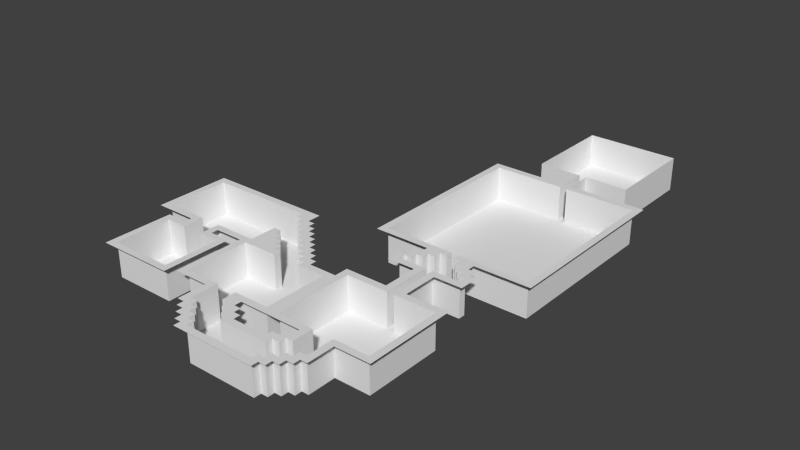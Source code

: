 # Source: Tutorial.blend  (saved by Blender 2.72.0; exported with 4.5.12 LTS)
import bpy
from mathutils import Matrix  # noqa: F401  (used for matrix-valued properties, if any)

bpy.ops.wm.read_factory_settings(use_empty=True)
scene = bpy.context.scene
scene.name = 'Scene'

# ---- collections
col_collection_1 = bpy.data.collections.new('Collection 1'); scene.collection.children.link(col_collection_1)

# ---- world
world_world = bpy.data.worlds.new('World'); scene.world = world_world
world_world.color = (0.05088, 0.05088, 0.05088)
world_world.use_sun_shadow = False
world_world.sun_shadow_jitter_overblur = 0.0
world_world.cycles.sampling_method = 'MANUAL'
world_world.cycles.sample_map_resolution = 256

# ---- meshes
me_grid_001 = bpy.data.meshes.new('Grid.001')
me_grid_001.from_pydata([(1.01, -9.495, 0.0), (5.859, -9.495, 0.0), (0.6061, -9.091, 0.0), (1.01, -9.091, 0.0), (1.414, -9.091, 0.0), (5.455, -9.091, 0.0), (5.859, -9.091, 0.0), (6.263, -9.091, 0.0), (0.202, -8.687, 0.0), (0.6061, -8.687, 0.0), (1.01, -8.687, 0.0), (1.414, -8.687, 0.0), (5.455, -8.687, 0.0), (5.859, -8.687, 0.0), (6.263, -8.687, 0.0), (6.667, -8.687, 0.0), (-0.202, -8.283, 0.0), (0.202, -8.283, 0.0), (0.6061, -8.283, 0.0), (1.01, -8.283, 0.0), (5.859, -8.283, 0.0), (6.263, -8.283, 0.0), (6.667, -8.283, 0.0), (7.071, -8.283, 0.0), (-0.6061, -7.879, 0.0), (-0.202, -7.879, 0.0), (0.202, -7.879, 0.0), (0.6061, -7.879, 0.0), (2.222, -7.879, 0.0), (5.051, -7.879, 0.0), (6.263, -7.879, 0.0), (6.667, -7.879, 0.0), (7.071, -7.879, 0.0), (7.475, -7.879, 0.0), (-0.202, -7.475, 0.0), (0.202, -7.475, 0.0), (1.818, -7.475, 0.0), (2.222, -7.475, 0.0), (2.626, -7.475, 0.0), (4.646, -7.475, 0.0), (5.051, -7.475, 0.0), (5.455, -7.475, 0.0), (6.667, -7.475, 0.0), (7.071, -7.475, 0.0), (1.414, -7.071, 0.0), (1.818, -7.071, 0.0), (2.222, -7.071, 0.0), (2.626, -7.071, 0.0), (4.646, -7.071, 0.0), (5.051, -7.071, 0.0), (5.455, -7.071, 0.0), (5.859, -7.071, 0.0), (-7.475, -6.667, 0.0), (-3.03, -6.667, 0.0), (1.01, -6.667, 0.0), (1.414, -6.667, 0.0), (1.818, -6.667, 0.0), (2.222, -6.667, 0.0), (5.051, -6.667, 0.0), (5.455, -6.667, 0.0), (-7.071, -6.263, 0.0), (-3.434, -6.263, 0.0), (-2.626, -6.263, 0.0), (-0.6061, -6.263, 0.0), (1.818, -6.263, 0.0), (5.051, -6.263, 0.0), (5.455, -6.263, 0.0), (7.475, -6.263, 0.0), (9.495, -6.263, 0.0), (-2.222, -5.859, 0.0), (-0.202, -5.859, 0.0), (1.01, -5.859, 0.0), (3.03, -5.859, 0.0), (3.838, -5.859, 0.0), (5.051, -5.859, 0.0), (5.859, -5.859, 0.0), (7.071, -5.859, 0.0), (9.091, -5.859, 0.0), (-7.071, -3.03, 0.0), (-5.859, -3.03, 0.0), (-4.646, -3.03, 0.0), (-3.434, -3.03, 0.0), (-7.475, -2.626, 0.0), (-6.263, -2.626, 0.0), (-4.242, -2.626, 0.0), (-3.03, -2.626, 0.0), (-8.687, -2.222, 0.0), (-6.263, -2.222, 0.0), (-4.242, -2.222, 0.0), (-2.626, -2.222, 0.0), (-2.222, -2.222, 0.0), (-0.202, -2.222, 0.0), (1.414, -2.222, 0.0), (3.03, -2.222, 0.0), (-8.283, -1.818, 0.0), (-5.859, -1.818, 0.0), (-4.646, -1.818, 0.0), (-2.222, -1.818, 0.0), (-0.6061, -1.818, 0.0), (-0.202, -1.818, 0.0), (1.01, -1.818, 0.0), (1.414, -1.818, 0.0), (1.818, -1.818, 0.0), (3.434, -1.818, 0.0), (-1.01, -1.414, 0.0), (-0.6061, -1.414, 0.0), (0.6061, -1.414, 0.0), (1.01, -1.414, 0.0), (1.414, -1.414, 0.0), (1.818, -1.414, 0.0), (3.838, -1.414, 0.0), (6.263, -1.414, 0.0), (6.667, -1.414, 0.0), (9.091, -1.414, 0.0), (-1.414, -1.01, 0.0), (-1.01, -1.01, 0.0), (0.202, -1.01, 0.0), (0.6061, -1.01, 0.0), (1.01, -1.01, 0.0), (1.414, -1.01, 0.0), (3.434, -1.01, 0.0), (5.859, -1.01, 0.0), (7.071, -1.01, 0.0), (9.495, -1.01, 0.0), (-1.818, -0.6061, 0.0), (-1.414, -0.6061, 0.0), (-0.202, -0.6061, 0.0), (0.202, -0.6061, 0.0), (0.6061, -0.6061, 0.0), (1.01, -0.6061, 0.0), (-2.222, -0.202, 0.0), (-1.818, -0.202, 0.0), (-0.6061, -0.202, 0.0), (-0.202, -0.202, 0.0), (0.202, -0.202, 0.0), (0.6061, -0.202, 0.0), (-1.01, 0.202, 0.0), (-0.6061, 0.202, 0.0), (-0.202, 0.202, 0.0), (0.202, 0.202, 0.0), (-1.414, 0.6061, 0.0), (-1.01, 0.6061, 0.0), (-0.6061, 0.6061, 0.0), (-0.202, 0.6061, 0.0), (-1.818, 1.01, 0.0), (-1.414, 1.01, 0.0), (-1.01, 1.01, 0.0), (-0.6061, 1.01, 0.0), (4.242, 1.01, 0.0), (5.859, 1.01, 0.0), (7.071, 1.01, 0.0), (8.687, 1.01, 0.0), (-2.222, 1.414, 0.0), (-1.818, 1.414, 0.0), (-1.414, 1.414, 0.0), (-1.01, 1.414, 0.0), (4.646, 1.414, 0.0), (6.263, 1.414, 0.0), (6.667, 1.414, 0.0), (8.283, 1.414, 0.0), (-8.283, 1.818, 0.0), (-2.222, 1.818, 0.0), (4.242, 1.818, 0.0), (4.646, 1.818, 0.0), (5.051, 1.818, 0.0), (7.879, 1.818, 0.0), (8.283, 1.818, 0.0), (-8.687, 2.222, 0.0), (-1.414, 2.222, 0.0), (5.051, 2.222, 0.0), (5.455, 2.222, 0.0), (7.475, 2.222, 0.0), (7.879, 2.222, 0.0), (8.283, 2.222, 0.0), (8.687, 2.222, 0.0), (4.646, 2.626, 0.0), (5.051, 2.626, 0.0), (5.455, 2.626, 0.0), (5.859, 2.626, 0.0), (7.071, 2.626, 0.0), (7.475, 2.626, 0.0), (7.879, 2.626, 0.0), (8.283, 2.626, 0.0), (1.818, 3.03, 0.0), (5.051, 3.03, 0.0), (5.859, 3.03, 0.0), (6.263, 3.03, 0.0), (6.667, 3.03, 0.0), (7.071, 3.03, 0.0), (7.879, 3.03, 0.0), (11.11, 3.03, 0.0), (2.222, 3.434, 0.0), (6.263, 3.434, 0.0), (6.667, 3.434, 0.0), (10.71, 3.434, 0.0), (2.222, 13.13, 0.0), (6.263, 13.13, 0.0), (6.667, 13.13, 0.0), (10.71, 13.13, 0.0), (1.818, 13.54, 0.0), (6.263, 13.54, 0.0), (6.667, 13.54, 0.0), (11.11, 13.54, 0.0), (1.414, -9.091, -1.99), (5.455, -9.091, -1.99), (1.01, -8.687, -1.99), (1.414, -8.687, -1.99), (5.455, -8.687, -1.99), (5.859, -8.687, -1.99), (0.6061, -8.283, -1.99), (1.01, -8.283, -1.99), (5.859, -8.283, -1.99), (6.263, -8.283, -1.99), (0.202, -7.879, -1.99), (0.6061, -7.879, -1.99), (2.222, -7.879, -1.99), (5.051, -7.879, -1.99), (6.263, -7.879, -1.99), (6.667, -7.879, -1.99), (-0.202, -7.475, -1.99), (0.202, -7.475, -1.99), (1.818, -7.475, -1.99), (2.222, -7.475, -1.99), (5.051, -7.475, -1.99), (5.455, -7.475, -1.99), (6.667, -7.475, -1.99), (7.071, -7.475, -1.99), (1.414, -7.071, -1.99), (1.818, -7.071, -1.99), (5.455, -7.071, -1.99), (5.859, -7.071, -1.99), (1.01, -6.667, -1.99), (1.414, -6.667, -1.99), (-7.071, -6.263, -1.99), (-3.434, -6.263, -1.99), (-2.222, -5.859, -1.99), (-0.202, -5.859, -1.99), (1.01, -5.859, -1.99), (3.03, -5.859, -1.99), (3.838, -5.859, -1.99), (5.859, -5.859, -1.99), (7.071, -5.859, -1.99), (9.091, -5.859, -1.99), (-7.071, -3.03, -1.99), (-5.859, -3.03, -1.99), (-4.646, -3.03, -1.99), (-3.434, -3.03, -1.99), (-2.222, -2.222, -1.99), (-0.202, -2.222, -1.99), (1.414, -2.222, -1.99), (3.03, -2.222, -1.99), (-8.283, -1.818, -1.99), (-5.859, -1.818, -1.99), (-4.646, -1.818, -1.99), (-2.222, -1.818, -1.99), (-0.6061, -1.818, -1.99), (-0.202, -1.818, -1.99), (1.01, -1.818, -1.99), (1.414, -1.818, -1.99), (-1.01, -1.414, -1.99), (-0.6061, -1.414, -1.99), (0.6061, -1.414, -1.99), (1.01, -1.414, -1.99), (3.838, -1.414, -1.99), (6.263, -1.414, -1.99), (6.667, -1.414, -1.99), (9.091, -1.414, -1.99), (-1.414, -1.01, -1.99), (-1.01, -1.01, -1.99), (0.202, -1.01, -1.99), (0.6061, -1.01, -1.99), (-1.818, -0.6061, -1.99), (-1.414, -0.6061, -1.99), (-0.202, -0.6061, -1.99), (0.202, -0.6061, -1.99), (-2.222, -0.202, -1.99), (-1.818, -0.202, -1.99), (-0.6061, -0.202, -1.99), (-0.202, -0.202, -1.99), (-1.01, 0.202, -1.99), (-0.6061, 0.202, -1.99), (-1.414, 0.6061, -1.99), (-1.01, 0.6061, -1.99), (-1.818, 1.01, -1.99), (-1.414, 1.01, -1.99), (-2.222, 1.414, -1.99), (-1.818, 1.414, -1.99), (4.646, 1.414, -1.99), (6.263, 1.414, -1.99), (6.667, 1.414, -1.99), (8.283, 1.414, -1.99), (-8.283, 1.818, -1.99), (-2.222, 1.818, -1.99), (4.646, 1.818, -1.99), (5.051, 1.818, -1.99), (7.879, 1.818, -1.99), (8.283, 1.818, -1.99), (5.051, 2.222, -1.99), (5.455, 2.222, -1.99), (7.475, 2.222, -1.99), (7.879, 2.222, -1.99), (5.455, 2.626, -1.99), (5.859, 2.626, -1.99), (7.071, 2.626, -1.99), (7.475, 2.626, -1.99), (5.859, 3.03, -1.99), (6.263, 3.03, -1.99), (6.667, 3.03, -1.99), (7.071, 3.03, -1.99), (2.222, 3.434, -1.99), (6.263, 3.434, -1.99), (6.667, 3.434, -1.99), (10.71, 3.434, -1.99), (2.222, 13.13, -1.99), (6.263, 13.13, -1.99), (6.667, 13.13, -1.99), (10.71, 13.13, -1.99), (6.263, 15.13, 0.0), (6.667, 15.13, 0.0), (6.263, 15.13, -1.99), (6.667, 15.13, -1.99), (9.167, 15.13, 0.0), (9.167, 15.13, -1.99), (9.167, 20.63, 0.0), (9.167, 20.63, -1.99), (3.763, 15.13, 0.0), (3.763, 15.13, -1.99), (3.763, 20.63, 0.0), (3.763, 20.63, -1.99)], [], [(94, 251, 291, 160), (193, 194, 312, 311), (112, 158, 289, 265), (190, 202, 201, 197, 198, 194, 193, 187, 188, 179, 180, 171, 172, 165, 166, 159, 158, 112, 113, 77, 76, 43, 42, 31, 30, 21, 20, 13, 12, 5, 4, 11, 10, 19, 18, 27, 26, 35, 34, 70, 69, 90, 91, 99, 98, 105, 104, 115, 114, 125, 124, 131, 130, 97, 96, 80, 81, 61, 60, 78, 79, 95, 94, 160, 161, 152, 153, 144, 145, 140, 141, 136, 137, 132, 133, 126, 127, 116, 117, 106, 107, 100, 101, 92, 93, 72, 71, 54, 55, 44, 45, 36, 37, 28, 29, 40, 49, 48, 39, 38, 47, 46, 57, 56, 64, 65, 74, 73, 110, 111, 157, 156, 163, 162, 148, 149, 121, 120, 103, 102, 109, 108, 119, 118, 129, 128, 135, 134, 139, 138, 143, 142, 147, 146, 155, 154, 168, 167, 86, 87, 83, 82, 52, 53, 85, 84, 88, 89, 62, 63, 24, 25, 16, 17, 8, 9, 2, 3, 0, 1, 6, 7, 14, 15, 22, 23, 32, 33, 67, 68, 123, 122, 150, 151, 174, 173, 182, 181, 189), (70, 34, 219, 236), (192, 186, 306, 310), (28, 215, 216, 29), (36, 45, 228, 221), (166, 165, 295, 296), (171, 180, 304, 299), (13, 20, 211, 208), (145, 144, 283, 284), (152, 161, 292, 285), (133, 132, 277, 278), (159, 166, 296, 290), (169, 164, 294, 297), (137, 136, 279, 280), (140, 145, 284, 281), (74, 75, 240, 239, 73), (117, 116, 269, 270), (126, 133, 278, 273), (73, 239, 263, 110), (132, 137, 280, 277), (60, 233, 243, 78), (106, 117, 270, 261), (101, 100, 257, 258), (78, 243, 244, 79), (95, 79, 244, 252), (156, 157, 288, 287), (194, 198, 316, 312), (92, 101, 258, 249), (80, 96, 253, 245), (239, 240, 230, 229, 224, 223, 216, 215, 222, 221, 228, 227, 232, 231, 237, 238, 250, 249, 258, 257, 262, 261, 270, 269, 274, 273, 278, 277, 280, 279, 282, 281, 284, 283, 286, 285, 292, 291, 251, 252, 244, 243, 233, 234, 246, 245, 253, 254, 275, 276, 271, 272, 267, 268, 259, 260, 255, 256, 248, 247, 235, 236, 219, 220, 213, 214, 209, 210, 205, 206, 203, 204, 207, 208, 211, 212, 217, 218, 225, 226, 241, 242, 266, 265, 289, 290, 296, 295, 300, 299, 304, 303, 308, 307, 311, 312, 316, 315, 320, 322, 324, 328, 326, 319, 314, 313, 309, 310, 306, 305, 302, 301, 298, 297, 294, 293, 287, 288, 264, 263), (51, 50, 229, 230), (112, 265, 266, 113), (30, 31, 218, 217), (97, 130, 275, 254), (327, 328, 324, 323), (178, 177, 301, 302), (61, 81, 246, 234), (50, 41, 224, 229), (110, 263, 264, 111), (130, 131, 276, 275), (96, 97, 254, 253), (21, 30, 217, 212), (71, 72, 238, 237), (114, 115, 268, 267), (26, 27, 214, 213), (131, 124, 271, 276), (177, 170, 298, 301), (98, 99, 256, 255), (10, 11, 206, 205), (115, 104, 259, 268), (27, 18, 209, 214), (69, 235, 247, 90), (188, 187, 307, 308), (99, 91, 248, 256), (11, 4, 203, 206), (37, 36, 221, 222), (172, 171, 299, 300), (179, 188, 308, 303), (153, 152, 285, 286), (69, 70, 236, 235), (28, 37, 222, 215), (165, 172, 300, 295), (141, 140, 281, 282), (144, 153, 286, 283), (127, 126, 273, 274), (42, 43, 226, 225), (12, 13, 208, 207), (136, 141, 282, 279), (107, 106, 261, 262), (116, 127, 274, 269), (186, 185, 305, 306), (195, 313, 314, 196), (111, 264, 288, 157), (164, 163, 293, 294), (4, 5, 204, 203), (100, 107, 262, 257), (72, 93, 250, 238), (31, 42, 225, 218), (5, 12, 207, 204), (185, 178, 302, 305), (55, 54, 231, 232), (163, 156, 287, 293), (158, 159, 290, 289), (44, 55, 232, 227), (191, 309, 313, 195), (34, 35, 220, 219), (60, 61, 234, 233), (124, 125, 272, 271), (41, 40, 223, 224), (80, 245, 246, 81), (35, 26, 213, 220), (104, 105, 260, 259), (18, 19, 210, 209), (125, 114, 267, 272), (20, 21, 212, 211), (187, 193, 311, 307), (105, 98, 255, 260), (19, 10, 205, 210), (170, 169, 297, 298), (76, 77, 242, 241), (45, 44, 227, 228), (180, 179, 303, 304), (40, 29, 216, 223), (160, 291, 292, 161), (191, 195, 196, 200, 199, 183, 184, 176, 175, 163, 164, 169, 170, 177, 178, 185, 186, 192), (92, 249, 250, 93), (51, 75, 74, 65, 66, 59, 58, 49, 40, 41, 50), (54, 71, 237, 231), (191, 192, 310, 309), (197, 315, 316, 198), (90, 247, 248, 91), (75, 51, 230, 240), (43, 76, 241, 226), (77, 113, 266, 242), (94, 95, 252, 251), (196, 314, 319, 317), (315, 197, 318, 320), (322, 321, 323, 324), (320, 318, 321, 322), (325, 326, 328, 327), (317, 319, 326, 325)])
_uv = me_grid_001.uv_layers.new(name='UVMap')
_uv.uv.foreach_set('vector', [0.4636, 0.8879, 0.4121, 0.8879, 0.4121, 0.7936, 0.4636, 0.7936, 0.206, 0.8984, 0.206, 0.7936, 0.2576, 0.7936, 0.2576, 0.8984, 0.8497, 0.9113, 0.8497, 0.838, 0.9012, 0.838, 0.9012, 0.9113, 0.9895, 0.3247, 0.9895, 0.5971, 0.8745, 0.5971, 0.8745, 0.5866, 0.9791, 0.5866, 0.9791, 0.3352, 0.8745, 0.3352, 0.8745, 0.3247, 0.885, 0.3247, 0.885, 0.3143, 0.8954, 0.3143, 0.8954, 0.3038, 0.9059, 0.3038, 0.9059, 0.2933, 0.9163, 0.2933, 0.9163, 0.2828, 0.8745, 0.2828, 0.8745, 0.2095, 0.9373, 0.2095, 0.9373, 0.09428, 0.885, 0.09428, 0.885, 0.05238, 0.8745, 0.05238, 0.8745, 0.0419, 0.864, 0.0419, 0.864, 0.03143, 0.8536, 0.03143, 0.8536, 0.02095, 0.8431, 0.02095, 0.8431, 0.01048, 0.7385, 0.01048, 0.7385, 0.02095, 0.7281, 0.02095, 0.7281, 0.03143, 0.7176, 0.03143, 0.7176, 0.0419, 0.7072, 0.0419, 0.7072, 0.05238, 0.6967, 0.05238, 0.6967, 0.09428, 0.6444, 0.09428, 0.6444, 0.1886, 0.6967, 0.1886, 0.6967, 0.199, 0.6863, 0.199, 0.6863, 0.2095, 0.6758, 0.2095, 0.6758, 0.22, 0.6653, 0.22, 0.6653, 0.2305, 0.6549, 0.2305, 0.6549, 0.2409, 0.6444, 0.2409, 0.6444, 0.199, 0.5817, 0.199, 0.5817, 0.1676, 0.6131, 0.1676, 0.6131, 0.0838, 0.5189, 0.0838, 0.5189, 0.1676, 0.5503, 0.1676, 0.5503, 0.199, 0.4876, 0.199, 0.4876, 0.2933, 0.6444, 0.2933, 0.6444, 0.2828, 0.6549, 0.2828, 0.6549, 0.2724, 0.6653, 0.2724, 0.6653, 0.2619, 0.6758, 0.2619, 0.6758, 0.2514, 0.6863, 0.2514, 0.6863, 0.2409, 0.6967, 0.2409, 0.6967, 0.2305, 0.7072, 0.2305, 0.7072, 0.22, 0.7176, 0.22, 0.7176, 0.2095, 0.7281, 0.2095, 0.7281, 0.199, 0.7385, 0.199, 0.7385, 0.1886, 0.7804, 0.1886, 0.7804, 0.09428, 0.7281, 0.09428, 0.7281, 0.07333, 0.7385, 0.07333, 0.7385, 0.06285, 0.749, 0.06285, 0.749, 0.05238, 0.7595, 0.05238, 0.7595, 0.0419, 0.8327, 0.0419, 0.8327, 0.05238, 0.8327, 0.06285, 0.8222, 0.06285, 0.8222, 0.05238, 0.7699, 0.05238, 0.7699, 0.06285, 0.7595, 0.06285, 0.7595, 0.07333, 0.749, 0.07333, 0.749, 0.0838, 0.8327, 0.0838, 0.8327, 0.09428, 0.8013, 0.09428, 0.8013, 0.2095, 0.864, 0.2095, 0.864, 0.2828, 0.8222, 0.2828, 0.8222, 0.2933, 0.8118, 0.2933, 0.8118, 0.2724, 0.8536, 0.2724, 0.8536, 0.22, 0.7908, 0.22, 0.7908, 0.199, 0.749, 0.199, 0.749, 0.2095, 0.7385, 0.2095, 0.7385, 0.22, 0.7281, 0.22, 0.7281, 0.2305, 0.7176, 0.2305, 0.7176, 0.2409, 0.7072, 0.2409, 0.7072, 0.2514, 0.6967, 0.2514, 0.6967, 0.2619, 0.6863, 0.2619, 0.6863, 0.2724, 0.6758, 0.2724, 0.6758, 0.2828, 0.6653, 0.2828, 0.6653, 0.3038, 0.4771, 0.3038, 0.4771, 0.1886, 0.5398, 0.1886, 0.5398, 0.1781, 0.5085, 0.1781, 0.5085, 0.07333, 0.6235, 0.07333, 0.6235, 0.1781, 0.5921, 0.1781, 0.5921, 0.1886, 0.634, 0.1886, 0.634, 0.0838, 0.6863, 0.0838, 0.6863, 0.0419, 0.6967, 0.0419, 0.6967, 0.03143, 0.7072, 0.03143, 0.7072, 0.02095, 0.7176, 0.02095, 0.7176, 0.01048, 0.7281, 0.01048, 0.7281, 0.0, 0.8536, 2.472e-08, 0.8536, 0.01048, 0.864, 0.01048, 0.864, 0.02095, 0.8745, 0.02095, 0.8745, 0.03143, 0.885, 0.03143, 0.885, 0.0419, 0.8954, 0.0419, 0.8954, 0.0838, 0.9477, 0.0838, 0.9477, 0.22, 0.885, 0.22, 0.885, 0.2724, 0.9268, 0.2724, 0.9268, 0.3038, 0.9163, 0.3038, 0.9163, 0.3143, 0.9059, 0.3143, 0.9059, 0.3247, 0.9012, 0.5971, 0.943, 0.5971, 0.943, 0.6487, 0.9012, 0.6487, 0.943, 0.7519, 0.9535, 0.7519, 0.9535, 0.8035, 0.943, 0.8035, 0.5921, 0.8485, 0.6436, 0.8485, 0.6436, 0.9218, 0.5921, 0.9218, 0.9744, 0.9067, 0.9849, 0.9067, 0.9849, 0.9582, 0.9744, 0.9582, 0.9639, 0.9067, 0.9744, 0.9067, 0.9744, 0.9582, 0.9639, 0.9582, 0.4636, 0.9484, 0.4741, 0.9484, 0.4741, 1.0, 0.4636, 1.0, 0.3606, 0.9403, 0.371, 0.9403, 0.371, 0.9919, 0.3606, 0.9919, 0.9849, 0.8551, 0.9953, 0.8551, 0.9953, 0.9067, 0.9849, 0.9067, 0.9639, 0.8035, 0.9744, 0.8035, 0.9744, 0.8551, 0.9639, 0.8551, 0.778, 0.9426, 0.7885, 0.9426, 0.7885, 0.9942, 0.778, 0.9942, 0.9639, 0.7519, 0.9744, 0.7519, 0.9744, 0.8035, 0.9639, 0.8035, 0.6646, 0.9133, 0.675, 0.9133, 0.675, 0.9649, 0.6646, 0.9649, 0.9535, 0.7519, 0.9639, 0.7519, 0.9639, 0.8035, 0.9535, 0.8035, 0.9535, 0.8035, 0.9639, 0.8035, 0.9639, 0.8551, 0.9535, 0.8551, 0.05151, 0.9193, 0.05151, 0.8984, 0.103, 0.8984, 0.103, 0.9507, 0.05151, 0.9507, 0.9535, 0.7003, 0.9639, 0.7003, 0.9639, 0.7519, 0.9535, 0.7519, 0.7571, 0.9426, 0.7676, 0.9426, 0.7676, 0.9942, 0.7571, 0.9942, 0.7982, 0.7397, 0.8497, 0.7397, 0.8497, 0.8549, 0.7982, 0.8549, 0.7467, 0.9426, 0.7571, 0.9426, 0.7571, 0.9942, 0.7467, 0.9942, 0.8497, 0.6809, 0.9012, 0.6809, 0.9012, 0.7647, 0.8497, 0.7647, 0.9535, 0.5971, 0.9639, 0.5971, 0.9639, 0.6487, 0.9535, 0.6487, 0.6131, 0.9218, 0.6235, 0.9218, 0.6235, 0.9734, 0.6131, 0.9734, 0.5398, 0.9009, 0.5398, 0.9525, 0.5085, 0.9525, 0.5085, 0.9009, 0.4771, 0.9009, 0.5085, 0.9009, 0.5085, 0.9525, 0.4771, 0.9525, 0.943, 0.7519, 0.9012, 0.7519, 0.9012, 0.7003, 0.943, 0.7003, 0.6436, 0.8485, 0.6436, 0.5971, 0.6952, 0.5971, 0.6952, 0.8485, 0.675, 0.9133, 0.6855, 0.9133, 0.6855, 0.9649, 0.675, 0.9649, 0.5398, 0.9009, 0.5712, 0.9009, 0.5712, 0.9525, 0.5398, 0.9525, 0.3431, 0.09333, 0.3947, 0.1023, 0.4, 0.07134, 0.3897, 0.06955, 0.3915, 0.05923, 0.3812, 0.05743, 0.383, 0.04711, 0.3109, 0.03455, 0.3091, 0.04487, 0.2988, 0.04308, 0.297, 0.0534, 0.2867, 0.0516, 0.2849, 0.06192, 0.2746, 0.06013, 0.271, 0.08077, 0.3225, 0.08974, 0.3064, 0.1826, 0.2652, 0.1754, 0.2634, 0.1858, 0.2531, 0.184, 0.2513, 0.1943, 0.241, 0.1925, 0.2392, 0.2028, 0.2289, 0.201, 0.2271, 0.2113, 0.2168, 0.2095, 0.215, 0.2199, 0.2047, 0.2181, 0.2029, 0.2284, 0.1926, 0.2266, 0.1908, 0.2369, 0.1805, 0.2351, 0.1787, 0.2454, 0.1684, 0.2436, 0.1666, 0.254, 0.1563, 0.2522, 0.1546, 0.2625, 0.0, 0.2356, 0.01613, 0.1427, 0.07795, 0.1535, 0.08332, 0.1225, 0.05241, 0.1171, 0.06675, 0.03455, 0.1595, 0.0507, 0.1451, 0.1333, 0.1142, 0.1279, 0.1089, 0.1588, 0.1707, 0.1696, 0.1635, 0.2109, 0.1738, 0.2127, 0.1756, 0.2024, 0.1859, 0.2042, 0.1877, 0.1938, 0.198, 0.1956, 0.1998, 0.1853, 0.2101, 0.1871, 0.2119, 0.1768, 0.2222, 0.1786, 0.224, 0.1683, 0.1725, 0.1593, 0.1886, 0.06641, 0.2401, 0.07538, 0.2473, 0.0341, 0.2576, 0.0359, 0.2594, 0.02558, 0.2697, 0.02737, 0.2715, 0.01705, 0.2818, 0.01885, 0.2836, 0.008525, 0.2939, 0.01032, 0.2957, 0.0, 0.3987, 0.01795, 0.3969, 0.02827, 0.4072, 0.03006, 0.4054, 0.04038, 0.4157, 0.04218, 0.4139, 0.0525, 0.4242, 0.05429, 0.4224, 0.06461, 0.4327, 0.06641, 0.4256, 0.1077, 0.4771, 0.1167, 0.4574, 0.2302, 0.3956, 0.2194, 0.383, 0.2917, 0.4242, 0.2988, 0.4224, 0.3092, 0.4121, 0.3074, 0.4103, 0.3177, 0.4, 0.3159, 0.3983, 0.3262, 0.3879, 0.3244, 0.3862, 0.3347, 0.3759, 0.3329, 0.3741, 0.3433, 0.4771, 0.3612, 0.4341, 0.6089, 0.3311, 0.5909, 0.3222, 0.642, 0.3859, 0.6531, 0.3615, 0.7936, 0.2237, 0.7696, 0.2481, 0.6291, 0.3119, 0.6402, 0.3208, 0.5892, 0.2177, 0.5712, 0.2607, 0.3235, 0.3638, 0.3415, 0.3655, 0.3311, 0.3552, 0.3294, 0.357, 0.319, 0.3467, 0.3172, 0.3485, 0.3069, 0.3382, 0.3051, 0.34, 0.2948, 0.3297, 0.293, 0.3315, 0.2827, 0.3727, 0.2899, 0.3853, 0.2176, 0.3234, 0.2069, 0.9639, 0.8551, 0.9744, 0.8551, 0.9744, 0.9067, 0.9639, 0.9067, 0.3606, 0.9507, 0.3091, 0.9507, 0.3091, 0.8879, 0.3606, 0.8879, 0.9744, 0.7003, 0.9849, 0.7003, 0.9849, 0.7519, 0.9744, 0.7519, 0.9012, 0.7519, 0.943, 0.7519, 0.943, 0.8035, 0.9012, 0.8035, 0.7982, 0.8798, 0.7467, 0.8798, 0.7467, 0.7397, 0.7982, 0.7397, 0.9744, 0.5971, 0.9849, 0.5971, 0.9849, 0.6487, 0.9744, 0.6487, 0.8497, 0.6809, 0.8497, 0.5971, 0.9012, 0.5971, 0.9012, 0.6809, 0.9744, 0.8551, 0.9849, 0.8551, 0.9849, 0.9067, 0.9744, 0.9067, 0.7467, 0.9323, 0.6952, 0.9323, 0.6952, 0.8694, 0.7467, 0.8694, 0.943, 0.8551, 0.9535, 0.8551, 0.9535, 0.9067, 0.943, 0.9067, 0.2576, 0.9507, 0.2576, 0.8879, 0.3091, 0.8879, 0.3091, 0.9507, 0.4024, 0.9403, 0.4129, 0.9403, 0.4129, 0.9919, 0.4024, 0.9919, 0.4636, 0.8879, 0.4636, 0.9403, 0.4121, 0.9403, 0.4121, 0.8879, 0.5921, 0.9218, 0.6026, 0.9218, 0.6026, 0.9734, 0.5921, 0.9734, 0.6131, 0.9734, 0.6026, 0.9734, 0.6026, 0.9218, 0.6131, 0.9218, 0.9953, 0.8551, 0.9849, 0.8551, 0.9849, 0.8035, 0.9953, 0.8035, 0.9895, 1.478e-09, 1.0, 0.0, 1.0, 0.05159, 0.9895, 0.05159, 0.9849, 0.5971, 0.9953, 0.5971, 0.9953, 0.6487, 0.9849, 0.6487, 0.9535, 0.9067, 0.9639, 0.9067, 0.9639, 0.9582, 0.9535, 0.9582, 0.9744, 0.7519, 0.9639, 0.7519, 0.9639, 0.7003, 0.9744, 0.7003, 0.3815, 0.9919, 0.371, 0.9919, 0.371, 0.9403, 0.3815, 0.9403, 0.2576, 0.7936, 0.3091, 0.7936, 0.3091, 0.8879, 0.2576, 0.8879, 0.9895, 0.1032, 1.0, 0.1032, 1.0, 0.1548, 0.9895, 0.1548, 0.5712, 0.9009, 0.5817, 0.9009, 0.5817, 0.9525, 0.5712, 0.9525, 0.9849, 0.8551, 0.9744, 0.8551, 0.9744, 0.8035, 0.9849, 0.8035, 0.8296, 0.9197, 0.84, 0.9197, 0.84, 0.9713, 0.8296, 0.9713, 0.943, 0.6487, 0.9535, 0.6487, 0.9535, 0.7003, 0.943, 0.7003, 0.4636, 0.8452, 0.4741, 0.8452, 0.4741, 0.8968, 0.4636, 0.8968, 0.9535, 0.6487, 0.9639, 0.6487, 0.9639, 0.7003, 0.9535, 0.7003, 0.103, 0.9507, 0.103, 0.8984, 0.1545, 0.8984, 0.1545, 0.9507, 0.9744, 0.7519, 0.9849, 0.7519, 0.9849, 0.8035, 0.9744, 0.8035, 0.4636, 0.8968, 0.4741, 0.8968, 0.4741, 0.9484, 0.4636, 0.9484, 0.8086, 0.9197, 0.8191, 0.9197, 0.8191, 0.9713, 0.8086, 0.9713, 0.9535, 0.8551, 0.9639, 0.8551, 0.9639, 0.9067, 0.9535, 0.9067, 0.7676, 0.9426, 0.778, 0.9426, 0.778, 0.9942, 0.7676, 0.9942, 0.9895, 0.05159, 1.0, 0.05159, 1.0, 0.1032, 0.9895, 0.1032, 0.4338, 0.9403, 0.4442, 0.9403, 0.4442, 0.9919, 0.4338, 0.9919, 0.943, 0.8035, 0.9535, 0.8035, 0.9535, 0.8551, 0.943, 0.8551, 0.8811, 0.9113, 0.8915, 0.9113, 0.8915, 0.9629, 0.8811, 0.9629, 0.6436, 0.9133, 0.6541, 0.9133, 0.6541, 0.9649, 0.6436, 0.9649, 0.943, 0.5971, 0.9535, 0.5971, 0.9535, 0.6487, 0.943, 0.6487, 0.05151, 0.8984, 1.851e-08, 0.8984, 0.0, 0.7936, 0.05151, 0.7936, 0.8497, 0.7647, 0.9012, 0.7647, 0.9012, 0.838, 0.8497, 0.838, 0.9895, 0.1548, 1.0, 0.1548, 1.0, 0.2064, 0.9895, 0.2064, 0.103, 0.7936, 0.103, 0.8984, 0.05151, 0.8984, 0.05151, 0.7936, 0.9849, 0.7519, 0.9953, 0.7519, 0.9953, 0.8035, 0.9849, 0.8035, 0.3606, 0.8879, 0.3606, 0.7936, 0.4121, 0.7936, 0.4121, 0.8879, 0.4129, 0.9403, 0.4233, 0.9403, 0.4233, 0.9919, 0.4129, 0.9919, 0.3815, 0.9403, 0.3919, 0.9403, 0.3919, 0.9919, 0.3815, 0.9919, 0.8296, 0.9713, 0.8191, 0.9713, 0.8191, 0.9197, 0.8296, 0.9197, 0.7982, 0.9197, 0.8086, 0.9197, 0.8086, 0.9713, 0.7982, 0.9713, 0.737, 0.9839, 0.7265, 0.9839, 0.7265, 0.9323, 0.737, 0.9323, 0.943, 0.9067, 0.9012, 0.9067, 0.9012, 0.8551, 0.943, 0.8551, 0.943, 0.7003, 0.9535, 0.7003, 0.9535, 0.7519, 0.943, 0.7519, 0.5921, 0.5971, 0.6436, 0.5971, 0.6436, 0.8485, 0.5921, 0.8485, 0.9849, 0.6487, 0.9953, 0.6487, 0.9953, 0.7003, 0.9849, 0.7003, 0.3091, 0.8879, 0.3091, 0.7936, 0.3606, 0.7936, 0.3606, 0.8879, 0.9849, 0.7003, 0.9953, 0.7003, 0.9953, 0.7519, 0.9849, 0.7519, 0.9744, 0.6487, 0.9849, 0.6487, 0.9849, 0.7003, 0.9744, 0.7003, 0.8811, 0.9113, 0.8811, 0.9629, 0.8497, 0.9629, 0.8497, 0.9113, 0.4233, 0.9403, 0.4338, 0.9403, 0.4338, 0.9919, 0.4233, 0.9919, 0.9744, 0.6487, 0.9639, 0.6487, 0.9639, 0.5971, 0.9744, 0.5971, 0.9639, 0.6487, 0.9744, 0.6487, 0.9744, 0.7003, 0.9639, 0.7003, 0.6235, 0.9218, 0.634, 0.9218, 0.634, 0.9734, 0.6235, 0.9734, 0.6541, 0.9133, 0.6646, 0.9133, 0.6646, 0.9649, 0.6541, 0.9649, 0.4636, 0.7936, 0.4741, 0.7936, 0.4741, 0.8452, 0.4636, 0.8452, 0.9953, 0.9582, 0.9849, 0.9582, 0.9849, 0.9067, 0.9953, 0.9067, 0.3919, 0.9403, 0.4024, 0.9403, 0.4024, 0.9919, 0.3919, 0.9919, 0.6952, 0.9323, 0.7056, 0.9323, 0.7056, 0.9839, 0.6952, 0.9839, 0.3606, 0.9403, 0.3606, 0.8879, 0.4121, 0.8879, 0.4121, 0.9403, 0.7056, 0.9323, 0.7161, 0.9323, 0.7161, 0.9839, 0.7056, 0.9839, 0.7161, 0.9323, 0.7265, 0.9323, 0.7265, 0.9839, 0.7161, 0.9839, 0.4442, 0.9403, 0.4547, 0.9403, 0.4547, 0.9919, 0.4442, 0.9919, 0.7467, 0.7542, 0.6952, 0.7542, 0.6952, 0.5971, 0.7467, 0.5971, 0.4876, 0.639, 0.4876, 0.8904, 0.5921, 0.8904, 0.5921, 0.9009, 0.4771, 0.9009, 0.4771, 0.6285, 0.5608, 0.6285, 0.5608, 0.618, 0.5503, 0.618, 0.5503, 0.5971, 0.5608, 0.5971, 0.5608, 0.6076, 0.5712, 0.6076, 0.5712, 0.618, 0.5817, 0.618, 0.5817, 0.6285, 0.5921, 0.6285, 0.5921, 0.639, 0.943, 0.8035, 0.943, 0.8551, 0.9012, 0.8551, 0.9012, 0.8035, 0.8536, 0.06285, 0.8536, 0.09428, 0.8327, 0.09428, 0.8327, 0.0838, 0.8431, 0.0838, 0.8431, 0.07333, 0.8327, 0.07333, 0.8327, 0.06285, 0.8327, 0.05238, 0.8431, 0.05238, 0.8431, 0.06285, 0.9326, 0.9067, 0.9535, 0.9067, 0.9535, 0.9582, 0.9326, 0.9582, 0.103, 0.8984, 0.103, 0.7936, 0.1545, 0.7936, 0.1545, 0.8984, 0.206, 0.8984, 0.1545, 0.8984, 0.1545, 0.7936, 0.206, 0.7936, 0.05151, 0.9507, 9.257e-09, 0.9507, 0.0, 0.8984, 0.05151, 0.8984, 0.9012, 0.9067, 0.9326, 0.9067, 0.9326, 0.9582, 0.9012, 0.9582, 0.9012, 0.6487, 0.943, 0.6487, 0.943, 0.7003, 0.9012, 0.7003, 0.6952, 0.8694, 0.6952, 0.7542, 0.7467, 0.7542, 0.7467, 0.8694, 0.7467, 0.9426, 0.7467, 0.8798, 0.7982, 0.8798, 0.7982, 0.9426, 0.2576, 0.9502, 0.206, 0.9502, 0.206, 0.8984, 0.2576, 0.8984, 0.206, 0.9502, 0.1545, 0.9502, 0.1545, 0.8984, 0.206, 0.8984, 0.8497, 0.7397, 0.7982, 0.7397, 0.7982, 0.5971, 0.8497, 0.5971, 0.7982, 0.8549, 0.8497, 0.8549, 0.8497, 0.9197, 0.7982, 0.9197, 0.7467, 0.5971, 0.7982, 0.5971, 0.7982, 0.7397, 0.7467, 0.7397, 0.6436, 0.8485, 0.6952, 0.8485, 0.6952, 0.9133, 0.6436, 0.9133])
me_grid_001.use_remesh_preserve_volume = False
me_grid_001.use_remesh_preserve_attributes = False
me_grid_001.use_mirror_vertex_groups = False
me_grid_001.update()

# ---- objects
ob_grid_001 = bpy.data.objects.new('Grid.001', me_grid_001)

# ---- transforms, parenting, visibility, modifiers, constraints
ob_grid_001.location = (0.0, 0.0, 2.0)
ob_grid_001.lineart.crease_threshold = 0.0

# ---- collection membership
col_collection_1.objects.link(ob_grid_001)

# ---- scene / render settings (as saved in the file)
scene.frame_start = 1; scene.frame_end = 250; scene.frame_set(1)
scene.render.engine = 'BLENDER_EEVEE_NEXT'
scene.render.resolution_percentage = 50
scene.render.dither_intensity = 0.0
scene.cycles.use_denoising = False
scene.cycles.samples = 10
scene.cycles.sampling_pattern = 'TABULATED_SOBOL'
scene.cycles.light_sampling_threshold = 0.0
scene.cycles.use_adaptive_sampling = False
scene.cycles.use_light_tree = False
scene.cycles.blur_glossy = 0.0
scene.cycles.pixel_filter_type = 'GAUSSIAN'
scene.cycles.sample_clamp_indirect = 0.0
scene.view_settings.view_transform = 'Standard'
bpy.context.view_layer.update()

# ---- added for rendering (the .blend has no active camera and no usable light): camera, sun
cam_auto = bpy.data.cameras.new('AutoCamera')
cam_auto.lens = 50.0
cam_auto.sensor_width = 36.0
cam_auto.clip_end = 1000.0
ob_auto_camera = bpy.data.objects.new('AutoCamera', cam_auto)
scene.collection.objects.link(ob_auto_camera)
ob_auto_camera.location = (34.6166, -34.5172, 27.7286)
ob_auto_camera.rotation_euler = (1.09748, -7.21219e-08, 0.694738)
scene.camera = ob_auto_camera
light_auto_sun = bpy.data.lights.new('AutoSun', 'SUN')
light_auto_sun.energy = 3.0
light_auto_sun.angle = 0.0523599
ob_auto_sun = bpy.data.objects.new('AutoSun', light_auto_sun)
scene.collection.objects.link(ob_auto_sun)
ob_auto_sun.rotation_euler = (0.872665, 0.174533, 0.523599)
bpy.context.view_layer.update()

